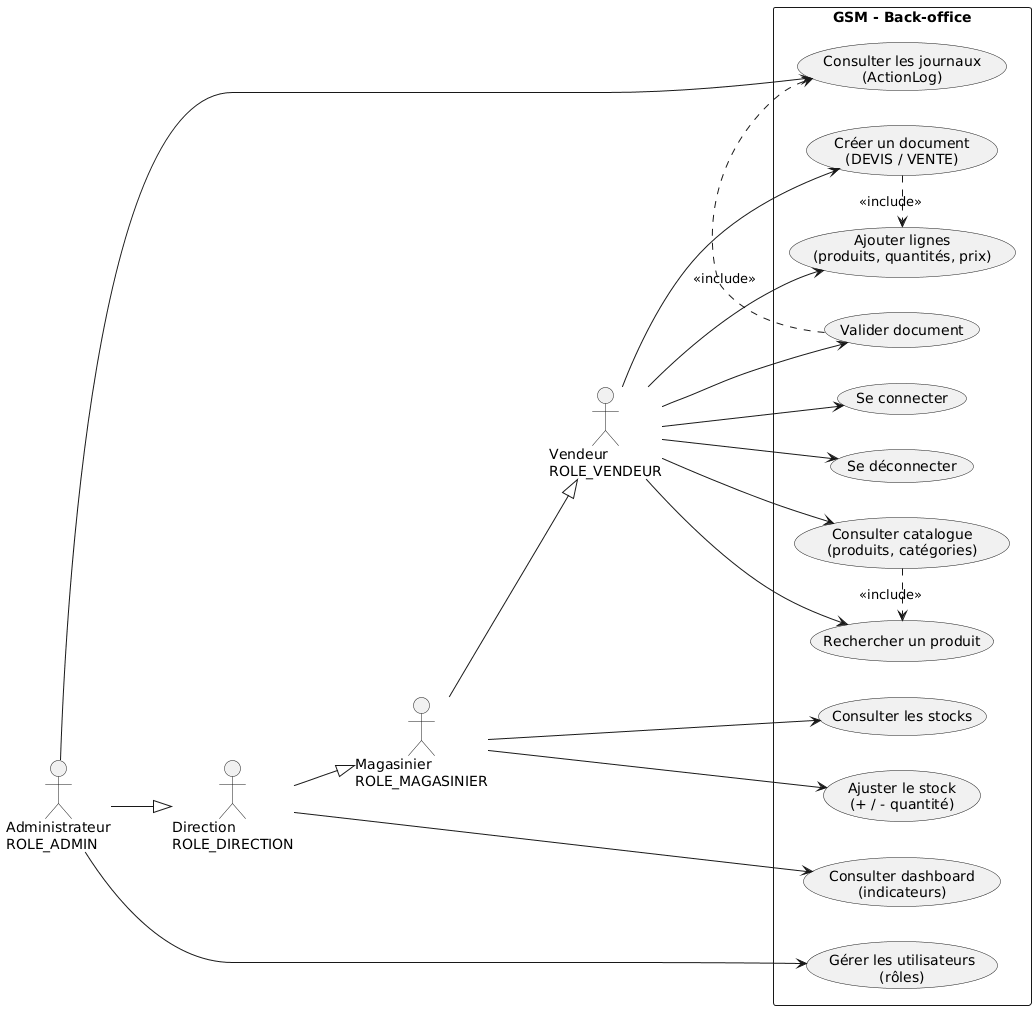

The diagram above was rendered by PlantUML. Its source (embedded in the PNG):
@startuml
left to right direction
skinparam packageStyle rectangle

' =========================
' Acteurs (hiérarchie réelle)
' =========================
actor "Vendeur\nROLE_VENDEUR" as V
actor "Magasinier\nROLE_MAGASINIER" as M
actor "Direction\nROLE_DIRECTION" as D
actor "Administrateur\nROLE_ADMIN" as A

M --|> V
D --|> M
A --|> D

' =========================
' Système
' =========================
rectangle "GSM - Back-office" {

  ' --- Accès commun
  usecase "Se connecter" as UC_Login
  usecase "Se déconnecter" as UC_Logout

  ' --- Vente / Documents
  usecase "Consulter catalogue\n(produits, catégories)" as UC_Catalog
  usecase "Rechercher un produit" as UC_Search
  usecase "Créer un document\n(DEVIS / VENTE)" as UC_CreateDoc
  usecase "Ajouter lignes\n(produits, quantités, prix)" as UC_AddLines
  usecase "Valider document" as UC_Validate

  ' --- Stock
  usecase "Consulter les stocks" as UC_Stocks
  usecase "Ajuster le stock\n(+ / - quantité)" as UC_AdjustStock

  ' --- Pilotage
  usecase "Consulter dashboard\n(indicateurs)" as UC_Dashboard

  ' --- Administration
  usecase "Gérer les utilisateurs\n(rôles)" as UC_Users
  usecase "Consulter les journaux\n(ActionLog)" as UC_Logs
}

' =========================
' Liens acteurs → cas
' =========================

' Tous les rôles métier (héritage)
V --> UC_Login
V --> UC_Logout
V --> UC_Catalog
V --> UC_Search
V --> UC_CreateDoc
V --> UC_AddLines
V --> UC_Validate

' Magasinier = vendeur + stock
M --> UC_Stocks
M --> UC_AdjustStock

' Direction = magasinier + pilotage
D --> UC_Dashboard

' Administrateur = direction + administration
A --> UC_Users
A --> UC_Logs

' =========================
' Relations include
' =========================
UC_Catalog .> UC_Search : <<include>>
UC_CreateDoc .> UC_AddLines : <<include>>
UC_Validate .> UC_Logs : <<include>>
@enduml